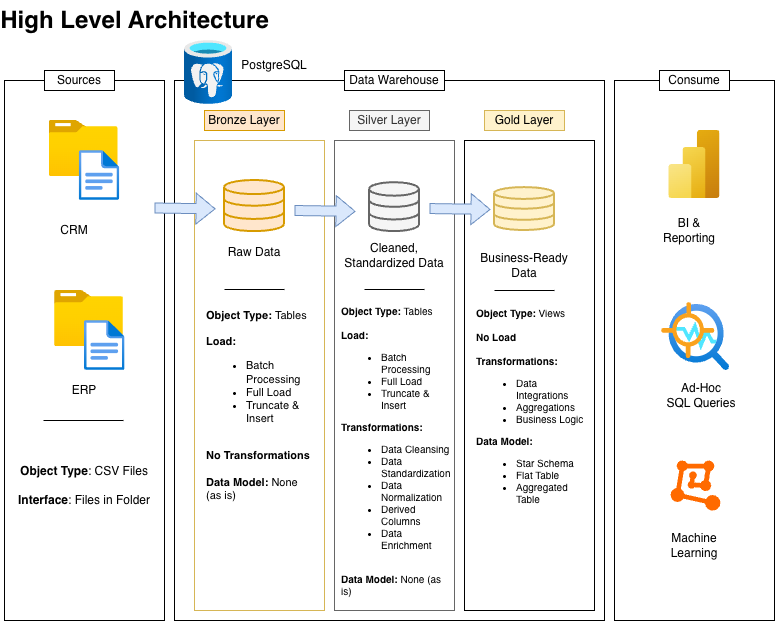

The diagram above was exported from draw.io. Its source (the exported page's mxGraphModel, read from the mxfile embedded in the PNG):
<mxGraphModel dx="731" dy="604" grid="1" gridSize="10" guides="1" tooltips="1" connect="1" arrows="1" fold="1" page="1" pageScale="1" pageWidth="850" pageHeight="1100" math="0" shadow="0">
  <root>
    <mxCell id="0" />
    <mxCell id="1" parent="0" />
    <mxCell id="KZVQCitMFrhufbbS-cJW-1" parent="1" style="rounded=0;whiteSpace=wrap;html=1;fillColor=none;" value="" vertex="1">
      <mxGeometry height="540" width="160" x="40" y="120" as="geometry" />
    </mxCell>
    <mxCell id="KZVQCitMFrhufbbS-cJW-2" parent="1" style="text;strokeColor=none;fillColor=none;html=1;fontSize=24;fontStyle=1;verticalAlign=middle;align=center;" value="High Level Architecture" vertex="1">
      <mxGeometry height="40" width="100" x="120" y="40" as="geometry" />
    </mxCell>
    <mxCell id="KZVQCitMFrhufbbS-cJW-3" parent="1" style="rounded=0;whiteSpace=wrap;html=1;fillColor=none;" value="" vertex="1">
      <mxGeometry height="540" width="430" x="210" y="120" as="geometry" />
    </mxCell>
    <mxCell id="KZVQCitMFrhufbbS-cJW-5" parent="1" style="rounded=0;whiteSpace=wrap;html=1;" value="Sources" vertex="1">
      <mxGeometry height="20" width="70" x="80" y="110" as="geometry" />
    </mxCell>
    <mxCell id="KZVQCitMFrhufbbS-cJW-6" parent="1" style="rounded=0;whiteSpace=wrap;html=1;" value="Data Warehouse" vertex="1">
      <mxGeometry height="20" width="100" x="380" y="110" as="geometry" />
    </mxCell>
    <mxCell id="KZVQCitMFrhufbbS-cJW-8" parent="1" style="rounded=0;whiteSpace=wrap;html=1;fillColor=none;" value="" vertex="1">
      <mxGeometry height="540" width="160" x="650" y="120" as="geometry" />
    </mxCell>
    <mxCell id="KZVQCitMFrhufbbS-cJW-9" parent="1" style="rounded=0;whiteSpace=wrap;html=1;" value="Consume" vertex="1">
      <mxGeometry height="20" width="70" x="695" y="110" as="geometry" />
    </mxCell>
    <mxCell id="KZVQCitMFrhufbbS-cJW-10" parent="1" style="rounded=0;whiteSpace=wrap;html=1;fillColor=#ffe6cc;strokeColor=#d79b00;" value="Bronze Layer" vertex="1">
      <mxGeometry height="20" width="80" x="240" y="150" as="geometry" />
    </mxCell>
    <mxCell id="KZVQCitMFrhufbbS-cJW-11" parent="1" style="rounded=0;whiteSpace=wrap;html=1;fillColor=none;strokeColor=#d6b656;" value="" vertex="1">
      <mxGeometry height="470" width="130" x="230" y="180" as="geometry" />
    </mxCell>
    <mxCell id="KZVQCitMFrhufbbS-cJW-12" parent="1" style="rounded=0;whiteSpace=wrap;html=1;fillColor=#f5f5f5;strokeColor=#666666;fontColor=#333333;" value="Silver Layer" vertex="1">
      <mxGeometry height="20" width="80" x="385" y="150" as="geometry" />
    </mxCell>
    <mxCell id="KZVQCitMFrhufbbS-cJW-13" parent="1" style="rounded=0;whiteSpace=wrap;html=1;fillColor=none;strokeColor=#666666;fontColor=#333333;" value="" vertex="1">
      <mxGeometry height="470" width="120" x="370" y="180" as="geometry" />
    </mxCell>
    <mxCell id="KZVQCitMFrhufbbS-cJW-14" parent="1" style="rounded=0;whiteSpace=wrap;html=1;fillColor=none;strokeColor=default;" value="" vertex="1">
      <mxGeometry height="470" width="130" x="500" y="180" as="geometry" />
    </mxCell>
    <mxCell id="KZVQCitMFrhufbbS-cJW-15" parent="1" style="rounded=0;whiteSpace=wrap;html=1;fillColor=#fff2cc;strokeColor=#d6b656;" value="Gold Layer" vertex="1">
      <mxGeometry height="20" width="80" x="520" y="150" as="geometry" />
    </mxCell>
    <mxCell id="KZVQCitMFrhufbbS-cJW-19" parent="1" style="image;aspect=fixed;html=1;points=[];align=center;fontSize=12;image=img/lib/azure2/general/Folder_Blank.svg;" value="" vertex="1">
      <mxGeometry height="56.00000000000001" width="69" x="84.71000000000001" y="160" as="geometry" />
    </mxCell>
    <mxCell id="KZVQCitMFrhufbbS-cJW-20" parent="1" style="image;aspect=fixed;html=1;points=[];align=center;fontSize=12;image=img/lib/azure2/general/File.svg;" value="" vertex="1">
      <mxGeometry height="50" width="40.58" x="114.71000000000001" y="190" as="geometry" />
    </mxCell>
    <mxCell id="KZVQCitMFrhufbbS-cJW-21" parent="1" style="image;aspect=fixed;html=1;points=[];align=center;fontSize=12;image=img/lib/azure2/general/Folder_Blank.svg;" value="" vertex="1">
      <mxGeometry height="56.00000000000001" width="69" x="90" y="330" as="geometry" />
    </mxCell>
    <mxCell id="KZVQCitMFrhufbbS-cJW-22" parent="1" style="image;aspect=fixed;html=1;points=[];align=center;fontSize=12;image=img/lib/azure2/general/File.svg;" value="" vertex="1">
      <mxGeometry height="50" width="40.58" x="120" y="360" as="geometry" />
    </mxCell>
    <mxCell id="KZVQCitMFrhufbbS-cJW-23" parent="1" style="rounded=0;whiteSpace=wrap;html=1;fillColor=none;strokeColor=none;" value="CRM" vertex="1">
      <mxGeometry height="20" width="60" x="80" y="260" as="geometry" />
    </mxCell>
    <mxCell id="KZVQCitMFrhufbbS-cJW-24" parent="1" style="rounded=0;whiteSpace=wrap;html=1;fillColor=none;strokeColor=none;" value="ERP" vertex="1">
      <mxGeometry height="20" width="60" x="90" y="420" as="geometry" />
    </mxCell>
    <mxCell id="KZVQCitMFrhufbbS-cJW-25" edge="1" parent="1" style="edgeStyle=none;orthogonalLoop=1;jettySize=auto;html=1;rounded=0;endArrow=none;endFill=0;" value="">
      <mxGeometry relative="1" width="80" as="geometry">
        <Array as="points" />
        <mxPoint x="79" y="460" as="sourcePoint" />
        <mxPoint x="159" y="460" as="targetPoint" />
      </mxGeometry>
    </mxCell>
    <mxCell id="KZVQCitMFrhufbbS-cJW-27" parent="1" style="text;html=1;whiteSpace=wrap;strokeColor=none;fillColor=none;align=center;verticalAlign=middle;rounded=0;" value="&lt;b&gt;Object Type&lt;/b&gt;: CSV Files&lt;div&gt;&lt;br&gt;&lt;/div&gt;&lt;div&gt;&lt;b&gt;Interface&lt;/b&gt;: Files in Folder&lt;/div&gt;" vertex="1">
      <mxGeometry height="30" width="140" x="50" y="510" as="geometry" />
    </mxCell>
    <mxCell id="KZVQCitMFrhufbbS-cJW-29" parent="1" style="html=1;verticalLabelPosition=bottom;align=center;labelBackgroundColor=#ffffff;verticalAlign=top;strokeWidth=2;strokeColor=#d79b00;shadow=0;dashed=0;shape=mxgraph.ios7.icons.data;fillColor=#ffe6cc;" value="" vertex="1">
      <mxGeometry height="51.1" width="60" x="260" y="220" as="geometry" />
    </mxCell>
    <mxCell id="KZVQCitMFrhufbbS-cJW-30" parent="1" style="html=1;verticalLabelPosition=bottom;align=center;labelBackgroundColor=#ffffff;verticalAlign=top;strokeWidth=2;strokeColor=#666666;shadow=0;dashed=0;shape=mxgraph.ios7.icons.data;fillColor=#f5f5f5;fontColor=#333333;" value="" vertex="1">
      <mxGeometry height="48.9" width="50" x="405" y="222.2" as="geometry" />
    </mxCell>
    <mxCell id="KZVQCitMFrhufbbS-cJW-31" parent="1" style="html=1;verticalLabelPosition=bottom;align=center;labelBackgroundColor=#ffffff;verticalAlign=top;strokeWidth=2;strokeColor=#d6b656;shadow=0;dashed=0;shape=mxgraph.ios7.icons.data;fillColor=#fff2cc;" value="" vertex="1">
      <mxGeometry height="42.9" width="60" x="530" y="227.1" as="geometry" />
    </mxCell>
    <mxCell id="KZVQCitMFrhufbbS-cJW-32" edge="1" parent="1" style="shape=flexArrow;endArrow=classic;html=1;rounded=0;entryX=0.017;entryY=0.528;entryDx=0;entryDy=0;entryPerimeter=0;fillColor=#dae8fc;strokeColor=#6c8ebf;" value="">
      <mxGeometry height="50" relative="1" width="50" as="geometry">
        <mxPoint x="190" y="247.50369876613252" as="sourcePoint" />
        <mxPoint x="251.01999999999998" y="248.36080000000004" as="targetPoint" />
      </mxGeometry>
    </mxCell>
    <mxCell id="KZVQCitMFrhufbbS-cJW-34" edge="1" parent="1" style="shape=flexArrow;endArrow=classic;html=1;rounded=0;entryX=0.017;entryY=0.528;entryDx=0;entryDy=0;entryPerimeter=0;fillColor=#dae8fc;strokeColor=#6c8ebf;" value="">
      <mxGeometry height="50" relative="1" width="50" as="geometry">
        <mxPoint x="330" y="250" as="sourcePoint" />
        <mxPoint x="391.02" y="250.85710123386752" as="targetPoint" />
      </mxGeometry>
    </mxCell>
    <mxCell id="KZVQCitMFrhufbbS-cJW-35" edge="1" parent="1" style="shape=flexArrow;endArrow=classic;html=1;rounded=0;entryX=0.017;entryY=0.528;entryDx=0;entryDy=0;entryPerimeter=0;fillColor=#dae8fc;strokeColor=#6c8ebf;" value="">
      <mxGeometry height="50" relative="1" width="50" as="geometry">
        <mxPoint x="465" y="248.05" as="sourcePoint" />
        <mxPoint x="526.02" y="248.90710123386754" as="targetPoint" />
      </mxGeometry>
    </mxCell>
    <mxCell id="KZVQCitMFrhufbbS-cJW-36" parent="1" style="text;html=1;whiteSpace=wrap;strokeColor=none;fillColor=none;align=center;verticalAlign=middle;rounded=0;" value="Raw Data" vertex="1">
      <mxGeometry height="30" width="60" x="260" y="277.1" as="geometry" />
    </mxCell>
    <mxCell id="KZVQCitMFrhufbbS-cJW-38" parent="1" style="text;html=1;whiteSpace=wrap;strokeColor=none;fillColor=none;align=center;verticalAlign=middle;rounded=0;" value="Cleaned, Standardized Data" vertex="1">
      <mxGeometry height="30" width="110" x="375" y="280" as="geometry" />
    </mxCell>
    <mxCell id="KZVQCitMFrhufbbS-cJW-39" parent="1" style="text;html=1;whiteSpace=wrap;strokeColor=none;fillColor=none;align=center;verticalAlign=middle;rounded=0;" value="Business-Ready Data" vertex="1">
      <mxGeometry height="30" width="110" x="505" y="290" as="geometry" />
    </mxCell>
    <mxCell id="KZVQCitMFrhufbbS-cJW-40" edge="1" parent="1" style="endArrow=none;html=1;rounded=0;" value="">
      <mxGeometry height="50" relative="1" width="50" as="geometry">
        <mxPoint x="260" y="329" as="sourcePoint" />
        <mxPoint x="320" y="329" as="targetPoint" />
      </mxGeometry>
    </mxCell>
    <mxCell id="KZVQCitMFrhufbbS-cJW-41" edge="1" parent="1" style="endArrow=none;html=1;rounded=0;" value="">
      <mxGeometry height="50" relative="1" width="50" as="geometry">
        <mxPoint x="400" y="329" as="sourcePoint" />
        <mxPoint x="460" y="329" as="targetPoint" />
      </mxGeometry>
    </mxCell>
    <mxCell id="KZVQCitMFrhufbbS-cJW-42" edge="1" parent="1" style="endArrow=none;html=1;rounded=0;" value="">
      <mxGeometry height="50" relative="1" width="50" as="geometry">
        <mxPoint x="530" y="330" as="sourcePoint" />
        <mxPoint x="590" y="330" as="targetPoint" />
      </mxGeometry>
    </mxCell>
    <mxCell id="KZVQCitMFrhufbbS-cJW-45" parent="1" style="text;html=1;whiteSpace=wrap;strokeColor=none;fillColor=none;align=left;verticalAlign=middle;rounded=0;fontSize=11;" value="&lt;b&gt;Object Type: &lt;/b&gt;Tables&lt;div&gt;&lt;b&gt;&lt;br&gt;&lt;/b&gt;&lt;/div&gt;&lt;div&gt;&lt;b&gt;Load:&lt;/b&gt;&lt;/div&gt;&lt;div&gt;&lt;ul&gt;&lt;li&gt;Batch Processing&lt;/li&gt;&lt;li&gt;Full Load&lt;/li&gt;&lt;li&gt;Truncate &amp;amp; Insert&lt;/li&gt;&lt;/ul&gt;&lt;/div&gt;&lt;div&gt;&lt;b&gt;&lt;br&gt;&lt;/b&gt;&lt;/div&gt;&lt;div&gt;&lt;b&gt;No Transformations&lt;/b&gt;&lt;/div&gt;&lt;div&gt;&lt;b&gt;&lt;br&gt;&lt;/b&gt;&lt;/div&gt;&lt;div&gt;&lt;b&gt;Data Model: &lt;/b&gt;None (as is)&lt;/div&gt;" vertex="1">
      <mxGeometry height="210" width="110" x="240" y="340" as="geometry" />
    </mxCell>
    <mxCell id="KZVQCitMFrhufbbS-cJW-46" parent="1" style="text;html=1;whiteSpace=wrap;strokeColor=none;fillColor=none;align=left;verticalAlign=middle;rounded=0;fontSize=10;" value="&lt;b&gt;Object Type: &lt;/b&gt;Tables&lt;div&gt;&lt;b&gt;&lt;br&gt;&lt;/b&gt;&lt;/div&gt;&lt;div&gt;&lt;b&gt;Load:&lt;/b&gt;&lt;/div&gt;&lt;div&gt;&lt;ul&gt;&lt;li&gt;Batch Processing&lt;/li&gt;&lt;li&gt;Full Load&lt;/li&gt;&lt;li&gt;Truncate &amp;amp; Insert&lt;/li&gt;&lt;/ul&gt;&lt;/div&gt;&lt;div&gt;&lt;b style=&quot;background-color: transparent; color: light-dark(rgb(0, 0, 0), rgb(255, 255, 255));&quot;&gt;Transformations:&amp;nbsp;&lt;/b&gt;&lt;/div&gt;&lt;div&gt;&lt;ul&gt;&lt;li&gt;&lt;span style=&quot;background-color: transparent; color: light-dark(rgb(0, 0, 0), rgb(255, 255, 255));&quot;&gt;Data Cleansing&lt;/span&gt;&lt;/li&gt;&lt;li&gt;&lt;span style=&quot;background-color: transparent; color: light-dark(rgb(0, 0, 0), rgb(255, 255, 255));&quot;&gt;Data Standardization&lt;/span&gt;&lt;/li&gt;&lt;li&gt;Data Normalization&lt;/li&gt;&lt;li&gt;Derived Columns&lt;/li&gt;&lt;li&gt;Data Enrichment&lt;/li&gt;&lt;/ul&gt;&lt;/div&gt;&lt;div&gt;&lt;b&gt;&lt;br&gt;&lt;/b&gt;&lt;/div&gt;&lt;div&gt;&lt;b&gt;Data Model: &lt;/b&gt;None (as is)&lt;/div&gt;" vertex="1">
      <mxGeometry height="300" width="110" x="375" y="340" as="geometry" />
    </mxCell>
    <mxCell id="KZVQCitMFrhufbbS-cJW-47" parent="1" style="text;html=1;whiteSpace=wrap;strokeColor=none;fillColor=none;align=left;verticalAlign=middle;rounded=0;fontSize=10;" value="&lt;b&gt;Object Type: &lt;/b&gt;Views&lt;div&gt;&lt;b&gt;&lt;br&gt;&lt;/b&gt;&lt;/div&gt;&lt;div&gt;&lt;b&gt;No Load&lt;/b&gt;&lt;/div&gt;&lt;div&gt;&lt;b&gt;&lt;br&gt;&lt;/b&gt;&lt;/div&gt;&lt;div&gt;&lt;b style=&quot;background-color: transparent; color: light-dark(rgb(0, 0, 0), rgb(255, 255, 255));&quot;&gt;Transformations:&amp;nbsp;&lt;/b&gt;&lt;/div&gt;&lt;div&gt;&lt;ul&gt;&lt;li&gt;Data Integrations&lt;/li&gt;&lt;li&gt;Aggregations&lt;/li&gt;&lt;li&gt;Business Logic&lt;/li&gt;&lt;/ul&gt;&lt;/div&gt;&lt;div&gt;&lt;b&gt;Data Model:&amp;nbsp;&lt;/b&gt;&lt;/div&gt;&lt;div&gt;&lt;ul&gt;&lt;li&gt;Star Schema&lt;/li&gt;&lt;li&gt;Flat Table&lt;/li&gt;&lt;li&gt;Aggregated Table&lt;/li&gt;&lt;/ul&gt;&lt;/div&gt;" vertex="1">
      <mxGeometry height="220" width="110" x="510" y="340" as="geometry" />
    </mxCell>
    <mxCell id="KZVQCitMFrhufbbS-cJW-48" parent="1" style="image;aspect=fixed;html=1;points=[];align=center;fontSize=12;image=img/lib/azure2/analytics/Power_BI_Embedded.svg;" value="" vertex="1">
      <mxGeometry height="68" width="51" x="704.5" y="170" as="geometry" />
    </mxCell>
    <mxCell id="KZVQCitMFrhufbbS-cJW-49" parent="1" style="points=[];aspect=fixed;html=1;align=center;shadow=0;dashed=0;fillColor=#FF6A00;strokeColor=none;shape=mxgraph.alibaba_cloud.machine_learning;" value="" vertex="1">
      <mxGeometry height="50.099999999999994" width="49.8" x="706.1" y="500" as="geometry" />
    </mxCell>
    <mxCell id="KZVQCitMFrhufbbS-cJW-50" parent="1" style="text;html=1;whiteSpace=wrap;strokeColor=none;fillColor=none;align=center;verticalAlign=middle;rounded=0;" value="BI &amp;amp; Reporting" vertex="1">
      <mxGeometry height="30" width="60" x="695" y="255" as="geometry" />
    </mxCell>
    <mxCell id="KZVQCitMFrhufbbS-cJW-51" parent="1" style="text;html=1;whiteSpace=wrap;strokeColor=none;fillColor=none;align=center;verticalAlign=middle;rounded=0;" value="Machine Learning" vertex="1">
      <mxGeometry height="30" width="60" x="700" y="570" as="geometry" />
    </mxCell>
    <mxCell id="KZVQCitMFrhufbbS-cJW-52" parent="1" style="image;aspect=fixed;html=1;points=[];align=center;fontSize=12;image=img/lib/azure2/ai_machine_learning/Anomaly_Detector.svg;" value="" vertex="1">
      <mxGeometry height="68" width="68" x="697" y="342" as="geometry" />
    </mxCell>
    <mxCell id="KZVQCitMFrhufbbS-cJW-53" parent="1" style="text;html=1;whiteSpace=wrap;strokeColor=none;fillColor=none;align=center;verticalAlign=middle;rounded=0;" value="Ad-Hoc&lt;div&gt;SQL Queries&lt;/div&gt;" vertex="1">
      <mxGeometry height="30" width="80" x="697" y="420" as="geometry" />
    </mxCell>
    <mxCell id="KZVQCitMFrhufbbS-cJW-54" parent="1" style="image;aspect=fixed;html=1;points=[];align=center;fontSize=12;image=img/lib/azure2/databases/Azure_Database_PostgreSQL_Server.svg;" value="" vertex="1">
      <mxGeometry height="64" width="48" x="220" y="80" as="geometry" />
    </mxCell>
    <mxCell id="KZVQCitMFrhufbbS-cJW-55" parent="1" style="text;html=1;whiteSpace=wrap;strokeColor=none;fillColor=none;align=center;verticalAlign=middle;rounded=0;" value="PostgreSQL" vertex="1">
      <mxGeometry height="30" width="60" x="280" y="90" as="geometry" />
    </mxCell>
  </root>
</mxGraphModel>